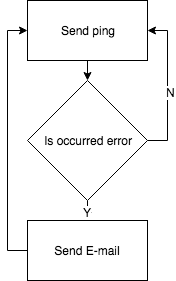

The diagram above was exported from draw.io. Its source (the exported page's mxGraphModel, read from the mxfile embedded in the PNG):
<mxGraphModel dx="950" dy="577" grid="1" gridSize="10" guides="1" tooltips="1" connect="1" arrows="1" fold="1" page="1" pageScale="1" pageWidth="1100" pageHeight="850" background="#ffffff" math="0" shadow="0">
  <root>
    <mxCell id="0" />
    <mxCell id="1" parent="0" />
    <mxCell id="2" style="edgeStyle=orthogonalEdgeStyle;rounded=0;html=1;exitX=0.5;exitY=1;entryX=0.5;entryY=0;jettySize=auto;orthogonalLoop=1;" edge="1" source="3" target="8" parent="1">
      <mxGeometry relative="1" as="geometry" />
    </mxCell>
    <mxCell id="3" value="Send p&lt;span&gt;ing&lt;/span&gt;" style="rounded=0;whiteSpace=wrap;html=1;" vertex="1" parent="1">
      <mxGeometry x="300" y="150" width="120" height="60" as="geometry" />
    </mxCell>
    <mxCell id="4" style="edgeStyle=orthogonalEdgeStyle;rounded=0;html=1;exitX=1;exitY=0.5;entryX=1;entryY=0.5;jettySize=auto;orthogonalLoop=1;" edge="1" source="8" target="3" parent="1">
      <mxGeometry relative="1" as="geometry" />
    </mxCell>
    <mxCell id="5" value="N" style="text;html=1;resizable=0;points=[];align=center;verticalAlign=middle;labelBackgroundColor=#ffffff;" vertex="1" connectable="0" parent="4">
      <mxGeometry x="-0.08" y="-3" relative="1" as="geometry">
        <mxPoint as="offset" />
      </mxGeometry>
    </mxCell>
    <mxCell id="6" style="edgeStyle=orthogonalEdgeStyle;rounded=0;html=1;exitX=0.5;exitY=1;entryX=0.5;entryY=0;jettySize=auto;orthogonalLoop=1;" edge="1" source="8" target="10" parent="1">
      <mxGeometry relative="1" as="geometry" />
    </mxCell>
    <mxCell id="7" value="Y" style="text;html=1;resizable=0;points=[];align=center;verticalAlign=middle;labelBackgroundColor=#ffffff;" vertex="1" connectable="0" parent="6">
      <mxGeometry x="0.1" y="-1" relative="1" as="geometry">
        <mxPoint as="offset" />
      </mxGeometry>
    </mxCell>
    <mxCell id="8" value="Is occurred error" style="rhombus;whiteSpace=wrap;html=1;" vertex="1" parent="1">
      <mxGeometry x="300" y="230" width="120" height="120" as="geometry" />
    </mxCell>
    <mxCell id="9" style="edgeStyle=orthogonalEdgeStyle;rounded=0;html=1;exitX=0;exitY=0.5;entryX=0;entryY=0.5;jettySize=auto;orthogonalLoop=1;" edge="1" source="10" target="3" parent="1">
      <mxGeometry relative="1" as="geometry" />
    </mxCell>
    <mxCell id="10" value="Send E-mail" style="rounded=0;whiteSpace=wrap;html=1;" vertex="1" parent="1">
      <mxGeometry x="300" y="370" width="120" height="60" as="geometry" />
    </mxCell>
  </root>
</mxGraphModel>